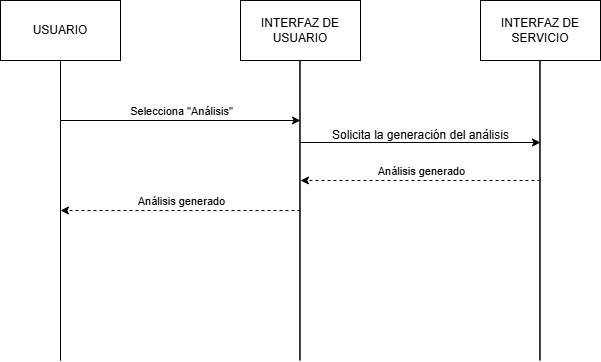

The diagram above was exported from draw.io. Its source (the exported page's mxGraphModel, read from the mxfile embedded in the PNG):
<mxGraphModel dx="794" dy="492" grid="1" gridSize="10" guides="1" tooltips="1" connect="1" arrows="1" fold="1" page="1" pageScale="1" pageWidth="827" pageHeight="1169" math="0" shadow="0">
  <root>
    <mxCell id="0" />
    <mxCell id="1" parent="0" />
    <mxCell id="EKbya75YlMIvNEEUdZdV-4" value="" style="endArrow=none;html=1;rounded=0;" parent="1" edge="1">
      <mxGeometry width="50" height="50" relative="1" as="geometry">
        <mxPoint x="180" y="600" as="sourcePoint" />
        <mxPoint x="180" y="300" as="targetPoint" />
      </mxGeometry>
    </mxCell>
    <mxCell id="EKbya75YlMIvNEEUdZdV-5" value="" style="endArrow=none;html=1;rounded=0;" parent="1" edge="1">
      <mxGeometry width="50" height="50" relative="1" as="geometry">
        <mxPoint x="419.47" y="600" as="sourcePoint" />
        <mxPoint x="419.47" y="300" as="targetPoint" />
      </mxGeometry>
    </mxCell>
    <mxCell id="EKbya75YlMIvNEEUdZdV-6" value="" style="endArrow=none;html=1;rounded=0;" parent="1" edge="1">
      <mxGeometry width="50" height="50" relative="1" as="geometry">
        <mxPoint x="659.47" y="600" as="sourcePoint" />
        <mxPoint x="659.47" y="300" as="targetPoint" />
      </mxGeometry>
    </mxCell>
    <mxCell id="knc1W4ndqDIJkDc0qAg9-1" value="USUARIO" style="rounded=0;whiteSpace=wrap;html=1;" vertex="1" parent="1">
      <mxGeometry x="120" y="240" width="120" height="60" as="geometry" />
    </mxCell>
    <mxCell id="knc1W4ndqDIJkDc0qAg9-2" value="INTERFAZ DE USUARIO" style="rounded=0;whiteSpace=wrap;html=1;" vertex="1" parent="1">
      <mxGeometry x="360" y="240" width="120" height="60" as="geometry" />
    </mxCell>
    <mxCell id="knc1W4ndqDIJkDc0qAg9-3" value="INTERFAZ DE SERVICIO" style="rounded=0;whiteSpace=wrap;html=1;" vertex="1" parent="1">
      <mxGeometry x="600" y="240" width="120" height="60" as="geometry" />
    </mxCell>
    <mxCell id="knc1W4ndqDIJkDc0qAg9-4" value="" style="endArrow=none;html=1;rounded=0;" edge="1" parent="1">
      <mxGeometry width="50" height="50" relative="1" as="geometry">
        <mxPoint x="180" y="600" as="sourcePoint" />
        <mxPoint x="180" y="300" as="targetPoint" />
      </mxGeometry>
    </mxCell>
    <mxCell id="knc1W4ndqDIJkDc0qAg9-5" value="" style="endArrow=none;html=1;rounded=0;" edge="1" parent="1">
      <mxGeometry width="50" height="50" relative="1" as="geometry">
        <mxPoint x="419.47" y="600" as="sourcePoint" />
        <mxPoint x="419.47" y="300" as="targetPoint" />
      </mxGeometry>
    </mxCell>
    <mxCell id="knc1W4ndqDIJkDc0qAg9-6" value="" style="endArrow=none;html=1;rounded=0;" edge="1" parent="1">
      <mxGeometry width="50" height="50" relative="1" as="geometry">
        <mxPoint x="659.47" y="600" as="sourcePoint" />
        <mxPoint x="659.47" y="300" as="targetPoint" />
      </mxGeometry>
    </mxCell>
    <mxCell id="knc1W4ndqDIJkDc0qAg9-7" value="" style="endArrow=classic;html=1;rounded=0;" edge="1" parent="1">
      <mxGeometry width="50" height="50" relative="1" as="geometry">
        <mxPoint x="180" y="360" as="sourcePoint" />
        <mxPoint x="420" y="360" as="targetPoint" />
      </mxGeometry>
    </mxCell>
    <mxCell id="knc1W4ndqDIJkDc0qAg9-8" value="Selecciona &quot;Análisis&quot;" style="edgeLabel;html=1;align=center;verticalAlign=middle;resizable=0;points=[];" vertex="1" connectable="0" parent="knc1W4ndqDIJkDc0qAg9-7">
      <mxGeometry x="-0.2035" y="-4" relative="1" as="geometry">
        <mxPoint x="24" y="-14" as="offset" />
      </mxGeometry>
    </mxCell>
    <mxCell id="knc1W4ndqDIJkDc0qAg9-9" value="" style="endArrow=classic;html=1;rounded=0;dashed=1;" edge="1" parent="1">
      <mxGeometry width="50" height="50" relative="1" as="geometry">
        <mxPoint x="420" y="450" as="sourcePoint" />
        <mxPoint x="180" y="450" as="targetPoint" />
      </mxGeometry>
    </mxCell>
    <mxCell id="knc1W4ndqDIJkDc0qAg9-10" value="Análisis generado" style="edgeLabel;html=1;align=center;verticalAlign=middle;resizable=0;points=[];" vertex="1" connectable="0" parent="knc1W4ndqDIJkDc0qAg9-9">
      <mxGeometry x="0.0982" y="-4" relative="1" as="geometry">
        <mxPoint x="12" y="-6" as="offset" />
      </mxGeometry>
    </mxCell>
    <mxCell id="knc1W4ndqDIJkDc0qAg9-11" value="" style="endArrow=classic;html=1;rounded=0;" edge="1" parent="1">
      <mxGeometry width="50" height="50" relative="1" as="geometry">
        <mxPoint x="420" y="382" as="sourcePoint" />
        <mxPoint x="660" y="382" as="targetPoint" />
      </mxGeometry>
    </mxCell>
    <mxCell id="knc1W4ndqDIJkDc0qAg9-12" value="Solicita la generación del análisis" style="text;html=1;align=center;verticalAlign=middle;resizable=0;points=[];autosize=1;strokeColor=none;fillColor=none;" vertex="1" parent="1">
      <mxGeometry x="440" y="360" width="200" height="30" as="geometry" />
    </mxCell>
    <mxCell id="knc1W4ndqDIJkDc0qAg9-13" value="" style="endArrow=classic;html=1;rounded=0;dashed=1;" edge="1" parent="1">
      <mxGeometry width="50" height="50" relative="1" as="geometry">
        <mxPoint x="660" y="420" as="sourcePoint" />
        <mxPoint x="420" y="420" as="targetPoint" />
      </mxGeometry>
    </mxCell>
    <mxCell id="knc1W4ndqDIJkDc0qAg9-14" value="Análisis generado" style="edgeLabel;html=1;align=center;verticalAlign=middle;resizable=0;points=[];" vertex="1" connectable="0" parent="knc1W4ndqDIJkDc0qAg9-13">
      <mxGeometry x="0.0982" y="-4" relative="1" as="geometry">
        <mxPoint x="12" y="-6" as="offset" />
      </mxGeometry>
    </mxCell>
  </root>
</mxGraphModel>